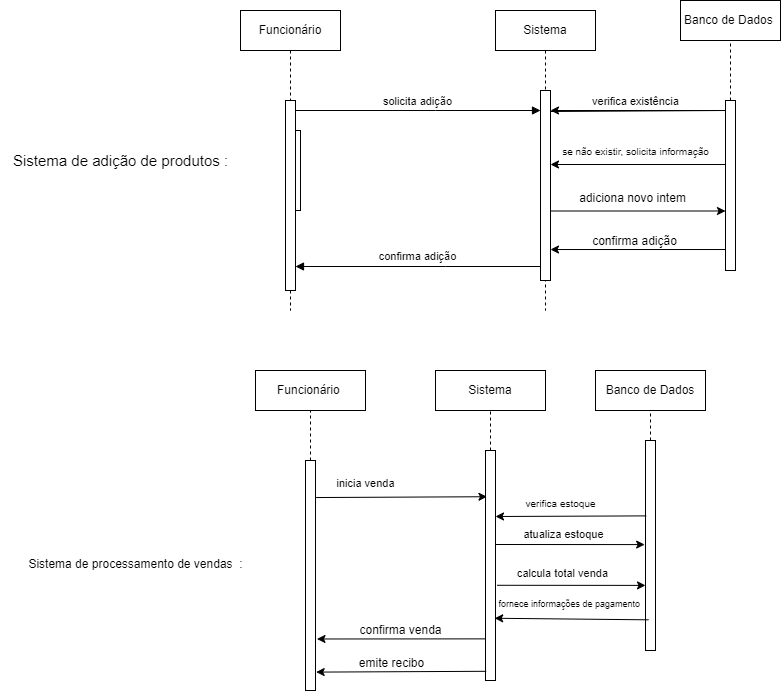

The diagram above was exported from draw.io. Its source (the exported page's mxGraphModel, read from the mxfile embedded in the PNG):
<mxGraphModel dx="1527" dy="343" grid="1" gridSize="10" guides="1" tooltips="1" connect="1" arrows="1" fold="1" page="1" pageScale="1" pageWidth="850" pageHeight="1100" math="0" shadow="0">
  <root>
    <mxCell id="0" />
    <mxCell id="1" parent="0" />
    <mxCell id="aM9ryv3xv72pqoxQDRHE-1" value="Funcionário" style="shape=umlLifeline;perimeter=lifelinePerimeter;whiteSpace=wrap;html=1;container=0;dropTarget=0;collapsible=0;recursiveResize=0;outlineConnect=0;portConstraint=eastwest;newEdgeStyle={&quot;edgeStyle&quot;:&quot;elbowEdgeStyle&quot;,&quot;elbow&quot;:&quot;vertical&quot;,&quot;curved&quot;:0,&quot;rounded&quot;:0};" parent="1" vertex="1">
      <mxGeometry x="-15" y="20" width="100" height="300" as="geometry" />
    </mxCell>
    <mxCell id="aM9ryv3xv72pqoxQDRHE-4" value="" style="html=1;points=[];perimeter=orthogonalPerimeter;outlineConnect=0;targetShapes=umlLifeline;portConstraint=eastwest;newEdgeStyle={&quot;edgeStyle&quot;:&quot;elbowEdgeStyle&quot;,&quot;elbow&quot;:&quot;vertical&quot;,&quot;curved&quot;:0,&quot;rounded&quot;:0};" parent="aM9ryv3xv72pqoxQDRHE-1" vertex="1">
      <mxGeometry x="50" y="120" width="10" height="80" as="geometry" />
    </mxCell>
    <mxCell id="aM9ryv3xv72pqoxQDRHE-5" value="Sistema" style="shape=umlLifeline;perimeter=lifelinePerimeter;whiteSpace=wrap;html=1;container=0;dropTarget=0;collapsible=0;recursiveResize=0;outlineConnect=0;portConstraint=eastwest;newEdgeStyle={&quot;edgeStyle&quot;:&quot;elbowEdgeStyle&quot;,&quot;elbow&quot;:&quot;vertical&quot;,&quot;curved&quot;:0,&quot;rounded&quot;:0};" parent="1" vertex="1">
      <mxGeometry x="240" y="20" width="100" height="300" as="geometry" />
    </mxCell>
    <mxCell id="aM9ryv3xv72pqoxQDRHE-6" value="" style="html=1;points=[];perimeter=orthogonalPerimeter;outlineConnect=0;targetShapes=umlLifeline;portConstraint=eastwest;newEdgeStyle={&quot;edgeStyle&quot;:&quot;elbowEdgeStyle&quot;,&quot;elbow&quot;:&quot;vertical&quot;,&quot;curved&quot;:0,&quot;rounded&quot;:0};" parent="aM9ryv3xv72pqoxQDRHE-5" vertex="1">
      <mxGeometry x="45" y="80" width="10" height="190" as="geometry" />
    </mxCell>
    <mxCell id="aM9ryv3xv72pqoxQDRHE-7" value="solicita adição" style="html=1;verticalAlign=bottom;endArrow=block;edgeStyle=elbowEdgeStyle;elbow=vertical;curved=0;rounded=0;" parent="1" target="aM9ryv3xv72pqoxQDRHE-6" edge="1">
      <mxGeometry relative="1" as="geometry">
        <mxPoint x="40" y="119.99999999999994" as="sourcePoint" />
        <Array as="points">
          <mxPoint x="180" y="120" />
        </Array>
      </mxGeometry>
    </mxCell>
    <mxCell id="aM9ryv3xv72pqoxQDRHE-9" value="" style="html=1;verticalAlign=bottom;endArrow=block;edgeStyle=elbowEdgeStyle;elbow=vertical;curved=0;rounded=0;" parent="1" edge="1">
      <mxGeometry relative="1" as="geometry">
        <mxPoint x="284.9999999999998" y="276" as="sourcePoint" />
        <Array as="points">
          <mxPoint x="190" y="276" />
        </Array>
        <mxPoint x="40" y="276" as="targetPoint" />
      </mxGeometry>
    </mxCell>
    <mxCell id="cr8EXMKzI7XGcDo0xcQQ-2" value="confirma adição" style="edgeLabel;html=1;align=center;verticalAlign=middle;resizable=0;points=[];" vertex="1" connectable="0" parent="aM9ryv3xv72pqoxQDRHE-9">
      <mxGeometry x="0.0085" y="-1" relative="1" as="geometry">
        <mxPoint y="-9" as="offset" />
      </mxGeometry>
    </mxCell>
    <mxCell id="aM9ryv3xv72pqoxQDRHE-2" value="" style="html=1;points=[];perimeter=orthogonalPerimeter;outlineConnect=0;targetShapes=umlLifeline;portConstraint=eastwest;newEdgeStyle={&quot;edgeStyle&quot;:&quot;elbowEdgeStyle&quot;,&quot;elbow&quot;:&quot;vertical&quot;,&quot;curved&quot;:0,&quot;rounded&quot;:0};" parent="1" vertex="1">
      <mxGeometry x="30" y="110" width="10" height="190" as="geometry" />
    </mxCell>
    <mxCell id="cr8EXMKzI7XGcDo0xcQQ-5" value="Banco de Dados&amp;nbsp;" style="whiteSpace=wrap;html=1;" vertex="1" parent="1">
      <mxGeometry x="425" y="10" width="100" height="40" as="geometry" />
    </mxCell>
    <mxCell id="cr8EXMKzI7XGcDo0xcQQ-6" value="" style="whiteSpace=wrap;html=1;" vertex="1" parent="1">
      <mxGeometry x="470" y="110" width="10" height="170" as="geometry" />
    </mxCell>
    <mxCell id="cr8EXMKzI7XGcDo0xcQQ-9" value="" style="endArrow=none;dashed=1;html=1;rounded=0;entryX=0.5;entryY=1;entryDx=0;entryDy=0;exitX=0.5;exitY=0;exitDx=0;exitDy=0;" edge="1" parent="1" source="cr8EXMKzI7XGcDo0xcQQ-6">
      <mxGeometry width="50" height="50" relative="1" as="geometry">
        <mxPoint x="380" y="200" as="sourcePoint" />
        <mxPoint x="474.9999999999998" y="50" as="targetPoint" />
        <Array as="points">
          <mxPoint x="475" y="90" />
          <mxPoint x="475" y="80" />
        </Array>
      </mxGeometry>
    </mxCell>
    <mxCell id="cr8EXMKzI7XGcDo0xcQQ-16" value="" style="endArrow=classic;html=1;rounded=0;" edge="1" parent="1" target="aM9ryv3xv72pqoxQDRHE-6">
      <mxGeometry width="50" height="50" relative="1" as="geometry">
        <mxPoint x="294.9999999999998" y="121" as="sourcePoint" />
        <mxPoint x="470.6899999999998" y="121.06999999999994" as="targetPoint" />
        <Array as="points">
          <mxPoint x="470" y="120" />
        </Array>
      </mxGeometry>
    </mxCell>
    <mxCell id="cr8EXMKzI7XGcDo0xcQQ-17" value="verifica existência" style="text;html=1;align=center;verticalAlign=middle;resizable=0;points=[];autosize=1;strokeColor=none;fillColor=none;fontSize=11;" vertex="1" parent="1">
      <mxGeometry x="325" y="96" width="110" height="30" as="geometry" />
    </mxCell>
    <mxCell id="cr8EXMKzI7XGcDo0xcQQ-19" value="" style="endArrow=classic;html=1;rounded=0;" edge="1" parent="1">
      <mxGeometry width="50" height="50" relative="1" as="geometry">
        <mxPoint x="469.9999999999998" y="174" as="sourcePoint" />
        <mxPoint x="294.9999999999998" y="174" as="targetPoint" />
      </mxGeometry>
    </mxCell>
    <mxCell id="cr8EXMKzI7XGcDo0xcQQ-20" value="&lt;font style=&quot;font-size: 10px;&quot;&gt;se não existir, solicita informação&lt;/font&gt;" style="text;html=1;align=center;verticalAlign=middle;resizable=0;points=[];autosize=1;strokeColor=none;fillColor=none;" vertex="1" parent="1">
      <mxGeometry x="295" y="146" width="170" height="30" as="geometry" />
    </mxCell>
    <mxCell id="cr8EXMKzI7XGcDo0xcQQ-22" value="" style="endArrow=classic;html=1;rounded=0;entryX=0;entryY=0.75;entryDx=0;entryDy=0;" edge="1" parent="1">
      <mxGeometry width="50" height="50" relative="1" as="geometry">
        <mxPoint x="294.9999999999998" y="220.5" as="sourcePoint" />
        <mxPoint x="469.9999999999998" y="220.5" as="targetPoint" />
      </mxGeometry>
    </mxCell>
    <mxCell id="cr8EXMKzI7XGcDo0xcQQ-23" value="adiciona novo intem" style="text;html=1;align=center;verticalAlign=middle;resizable=0;points=[];autosize=1;strokeColor=none;fillColor=none;" vertex="1" parent="1">
      <mxGeometry x="312" y="193" width="130" height="30" as="geometry" />
    </mxCell>
    <mxCell id="cr8EXMKzI7XGcDo0xcQQ-24" value="" style="endArrow=classic;html=1;rounded=0;exitX=-0.008;exitY=0.806;exitDx=0;exitDy=0;exitPerimeter=0;" edge="1" parent="1">
      <mxGeometry width="50" height="50" relative="1" as="geometry">
        <mxPoint x="469.9200000000001" y="259.02" as="sourcePoint" />
        <mxPoint x="294.9999999999998" y="259.02" as="targetPoint" />
      </mxGeometry>
    </mxCell>
    <mxCell id="cr8EXMKzI7XGcDo0xcQQ-26" value="confirma adição" style="text;html=1;align=center;verticalAlign=middle;resizable=0;points=[];autosize=1;strokeColor=none;fillColor=none;" vertex="1" parent="1">
      <mxGeometry x="324" y="236" width="110" height="30" as="geometry" />
    </mxCell>
    <mxCell id="cr8EXMKzI7XGcDo0xcQQ-41" value="Funcionário&amp;nbsp;" style="whiteSpace=wrap;html=1;" vertex="1" parent="1">
      <mxGeometry y="380" width="110" height="40" as="geometry" />
    </mxCell>
    <mxCell id="cr8EXMKzI7XGcDo0xcQQ-43" value="Sistema de adição de produtos :" style="text;html=1;align=center;verticalAlign=middle;resizable=0;points=[];autosize=1;strokeColor=none;fillColor=none;fontSize=15;" vertex="1" parent="1">
      <mxGeometry x="-255" y="155" width="240" height="30" as="geometry" />
    </mxCell>
    <mxCell id="cr8EXMKzI7XGcDo0xcQQ-44" value="Sistema" style="whiteSpace=wrap;html=1;" vertex="1" parent="1">
      <mxGeometry x="180" y="380" width="110" height="40" as="geometry" />
    </mxCell>
    <mxCell id="cr8EXMKzI7XGcDo0xcQQ-45" value="Banco de Dados" style="whiteSpace=wrap;html=1;" vertex="1" parent="1">
      <mxGeometry x="340" y="380" width="110" height="40" as="geometry" />
    </mxCell>
    <mxCell id="cr8EXMKzI7XGcDo0xcQQ-54" value="" style="whiteSpace=wrap;html=1;" vertex="1" parent="1">
      <mxGeometry x="50" y="470" width="10" height="230" as="geometry" />
    </mxCell>
    <mxCell id="cr8EXMKzI7XGcDo0xcQQ-55" value="" style="whiteSpace=wrap;html=1;" vertex="1" parent="1">
      <mxGeometry x="230" y="460" width="10" height="230" as="geometry" />
    </mxCell>
    <mxCell id="cr8EXMKzI7XGcDo0xcQQ-56" value="" style="whiteSpace=wrap;html=1;" vertex="1" parent="1">
      <mxGeometry x="390" y="450" width="10" height="210" as="geometry" />
    </mxCell>
    <mxCell id="cr8EXMKzI7XGcDo0xcQQ-57" value="" style="endArrow=classic;html=1;rounded=0;exitX=1.069;exitY=0.161;exitDx=0;exitDy=0;exitPerimeter=0;entryX=0.146;entryY=0.201;entryDx=0;entryDy=0;entryPerimeter=0;" edge="1" parent="1" source="cr8EXMKzI7XGcDo0xcQQ-54" target="cr8EXMKzI7XGcDo0xcQQ-55">
      <mxGeometry width="50" height="50" relative="1" as="geometry">
        <mxPoint x="280" y="580" as="sourcePoint" />
        <mxPoint x="230" y="500" as="targetPoint" />
      </mxGeometry>
    </mxCell>
    <mxCell id="cr8EXMKzI7XGcDo0xcQQ-58" value="&lt;font style=&quot;font-size: 11px;&quot;&gt;inicia venda&lt;/font&gt;" style="text;html=1;align=center;verticalAlign=middle;resizable=0;points=[];autosize=1;strokeColor=none;fillColor=none;" vertex="1" parent="1">
      <mxGeometry x="70" y="478" width="80" height="30" as="geometry" />
    </mxCell>
    <mxCell id="cr8EXMKzI7XGcDo0xcQQ-59" value="" style="endArrow=classic;html=1;rounded=0;exitX=0.069;exitY=0.359;exitDx=0;exitDy=0;exitPerimeter=0;" edge="1" parent="1" source="cr8EXMKzI7XGcDo0xcQQ-56">
      <mxGeometry width="50" height="50" relative="1" as="geometry">
        <mxPoint x="280" y="580" as="sourcePoint" />
        <mxPoint x="240" y="526" as="targetPoint" />
      </mxGeometry>
    </mxCell>
    <mxCell id="cr8EXMKzI7XGcDo0xcQQ-60" value="&lt;font style=&quot;font-size: 10px;&quot;&gt;verifica estoque&lt;/font&gt;" style="text;html=1;align=center;verticalAlign=middle;resizable=0;points=[];autosize=1;strokeColor=none;fillColor=none;" vertex="1" parent="1">
      <mxGeometry x="260" y="498" width="90" height="30" as="geometry" />
    </mxCell>
    <mxCell id="cr8EXMKzI7XGcDo0xcQQ-61" value="" style="endArrow=classic;html=1;rounded=0;entryX=-0.085;entryY=0.556;entryDx=0;entryDy=0;entryPerimeter=0;exitX=1;exitY=0.5;exitDx=0;exitDy=0;" edge="1" parent="1">
      <mxGeometry width="50" height="50" relative="1" as="geometry">
        <mxPoint x="239.99999999999977" y="554" as="sourcePoint" />
        <mxPoint x="389.14999999999986" y="554.08" as="targetPoint" />
      </mxGeometry>
    </mxCell>
    <mxCell id="cr8EXMKzI7XGcDo0xcQQ-62" value="atualiza estoque" style="text;html=1;align=center;verticalAlign=middle;resizable=0;points=[];autosize=1;strokeColor=none;fillColor=none;fontSize=11;" vertex="1" parent="1">
      <mxGeometry x="258" y="529" width="100" height="30" as="geometry" />
    </mxCell>
    <mxCell id="cr8EXMKzI7XGcDo0xcQQ-63" value="" style="endArrow=classic;html=1;rounded=0;exitX=1.146;exitY=0.586;exitDx=0;exitDy=0;entryX=0;entryY=0.69;entryDx=0;entryDy=0;entryPerimeter=0;exitPerimeter=0;" edge="1" parent="1" source="cr8EXMKzI7XGcDo0xcQQ-55" target="cr8EXMKzI7XGcDo0xcQQ-56">
      <mxGeometry width="50" height="50" relative="1" as="geometry">
        <mxPoint x="280" y="580" as="sourcePoint" />
        <mxPoint x="330" y="530" as="targetPoint" />
      </mxGeometry>
    </mxCell>
    <mxCell id="cr8EXMKzI7XGcDo0xcQQ-64" value="&lt;font style=&quot;font-size: 11px;&quot;&gt;calcula total venda&lt;/font&gt;" style="text;html=1;align=center;verticalAlign=middle;resizable=0;points=[];autosize=1;strokeColor=none;fillColor=none;" vertex="1" parent="1">
      <mxGeometry x="252" y="568" width="110" height="30" as="geometry" />
    </mxCell>
    <mxCell id="cr8EXMKzI7XGcDo0xcQQ-65" value="" style="endArrow=classic;html=1;rounded=0;exitX=0.959;exitY=1.044;exitDx=0;exitDy=0;exitPerimeter=0;entryX=0.054;entryY=0.992;entryDx=0;entryDy=0;entryPerimeter=0;" edge="1" parent="1" source="cr8EXMKzI7XGcDo0xcQQ-66" target="cr8EXMKzI7XGcDo0xcQQ-66">
      <mxGeometry width="50" height="50" relative="1" as="geometry">
        <mxPoint x="280" y="660" as="sourcePoint" />
        <mxPoint x="250" y="660" as="targetPoint" />
      </mxGeometry>
    </mxCell>
    <mxCell id="cr8EXMKzI7XGcDo0xcQQ-66" value="&lt;font style=&quot;font-size: 9px;&quot;&gt;fornece informações de pagamento&amp;nbsp;&lt;/font&gt;" style="text;html=1;align=center;verticalAlign=middle;resizable=0;points=[];autosize=1;strokeColor=none;fillColor=none;" vertex="1" parent="1">
      <mxGeometry x="230" y="598" width="170" height="30" as="geometry" />
    </mxCell>
    <mxCell id="cr8EXMKzI7XGcDo0xcQQ-67" value="" style="endArrow=classic;html=1;rounded=0;exitX=0;exitY=0.819;exitDx=0;exitDy=0;exitPerimeter=0;entryX=1.146;entryY=0.776;entryDx=0;entryDy=0;entryPerimeter=0;" edge="1" parent="1" source="cr8EXMKzI7XGcDo0xcQQ-55" target="cr8EXMKzI7XGcDo0xcQQ-54">
      <mxGeometry width="50" height="50" relative="1" as="geometry">
        <mxPoint x="280" y="580" as="sourcePoint" />
        <mxPoint x="330" y="530" as="targetPoint" />
      </mxGeometry>
    </mxCell>
    <mxCell id="cr8EXMKzI7XGcDo0xcQQ-69" value="confirma venda" style="text;html=1;align=center;verticalAlign=middle;resizable=0;points=[];autosize=1;strokeColor=none;fillColor=none;" vertex="1" parent="1">
      <mxGeometry x="90" y="625" width="110" height="30" as="geometry" />
    </mxCell>
    <mxCell id="cr8EXMKzI7XGcDo0xcQQ-70" value="" style="endArrow=classic;html=1;rounded=0;entryX=1.069;entryY=0.92;entryDx=0;entryDy=0;entryPerimeter=0;exitX=0.069;exitY=0.96;exitDx=0;exitDy=0;exitPerimeter=0;" edge="1" parent="1" source="cr8EXMKzI7XGcDo0xcQQ-55" target="cr8EXMKzI7XGcDo0xcQQ-54">
      <mxGeometry width="50" height="50" relative="1" as="geometry">
        <mxPoint x="280" y="580" as="sourcePoint" />
        <mxPoint x="330" y="530" as="targetPoint" />
      </mxGeometry>
    </mxCell>
    <mxCell id="cr8EXMKzI7XGcDo0xcQQ-71" value="emite recibo" style="text;html=1;align=center;verticalAlign=middle;resizable=0;points=[];autosize=1;strokeColor=none;fillColor=none;" vertex="1" parent="1">
      <mxGeometry x="91" y="658" width="90" height="30" as="geometry" />
    </mxCell>
    <mxCell id="cr8EXMKzI7XGcDo0xcQQ-72" value="Sistema de processamento de vendas&amp;nbsp; :" style="text;html=1;align=center;verticalAlign=middle;resizable=0;points=[];autosize=1;strokeColor=none;fillColor=none;" vertex="1" parent="1">
      <mxGeometry x="-240" y="559" width="240" height="30" as="geometry" />
    </mxCell>
    <mxCell id="cr8EXMKzI7XGcDo0xcQQ-73" value="" style="endArrow=none;dashed=1;html=1;rounded=0;exitX=0.5;exitY=0;exitDx=0;exitDy=0;entryX=0.5;entryY=1;entryDx=0;entryDy=0;" edge="1" parent="1" source="cr8EXMKzI7XGcDo0xcQQ-54" target="cr8EXMKzI7XGcDo0xcQQ-41">
      <mxGeometry width="50" height="50" relative="1" as="geometry">
        <mxPoint x="180" y="430" as="sourcePoint" />
        <mxPoint x="230" y="380" as="targetPoint" />
      </mxGeometry>
    </mxCell>
    <mxCell id="cr8EXMKzI7XGcDo0xcQQ-74" value="" style="endArrow=none;dashed=1;html=1;rounded=0;exitX=0.5;exitY=0;exitDx=0;exitDy=0;entryX=0.5;entryY=1;entryDx=0;entryDy=0;" edge="1" parent="1" source="cr8EXMKzI7XGcDo0xcQQ-55" target="cr8EXMKzI7XGcDo0xcQQ-44">
      <mxGeometry width="50" height="50" relative="1" as="geometry">
        <mxPoint x="180" y="430" as="sourcePoint" />
        <mxPoint x="250" y="440" as="targetPoint" />
      </mxGeometry>
    </mxCell>
    <mxCell id="cr8EXMKzI7XGcDo0xcQQ-75" value="" style="endArrow=none;dashed=1;html=1;rounded=0;exitX=0.5;exitY=0;exitDx=0;exitDy=0;entryX=0.5;entryY=1;entryDx=0;entryDy=0;" edge="1" parent="1" source="cr8EXMKzI7XGcDo0xcQQ-56" target="cr8EXMKzI7XGcDo0xcQQ-45">
      <mxGeometry width="50" height="50" relative="1" as="geometry">
        <mxPoint x="180" y="430" as="sourcePoint" />
        <mxPoint x="230" y="380" as="targetPoint" />
      </mxGeometry>
    </mxCell>
  </root>
</mxGraphModel>